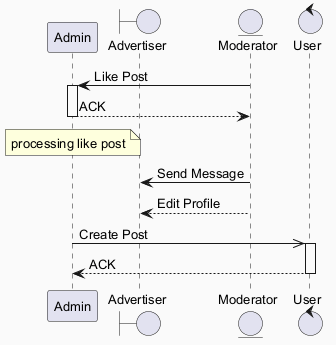

The diagram above was rendered by PlantUML. Its source (embedded in the PNG):
@startuml
skinparam backgroundColor #FAFAFA
skinparam classBackgroundColor #FFF3E0
skinparam classBorderColor #E65100
skinparam defaultFontSize 13
participant "Admin" as A
boundary "Advertiser" as A2
entity "Moderator" as M
control "User" as U
M -> A : Like Post
activate A
A --> M : ACK
deactivate A
note over A : processing like post
M -> A2 : Send Message
M --> A2 : Edit Profile
A ->> U : Create Post
activate U
U --> A : ACK
deactivate U
@enduml